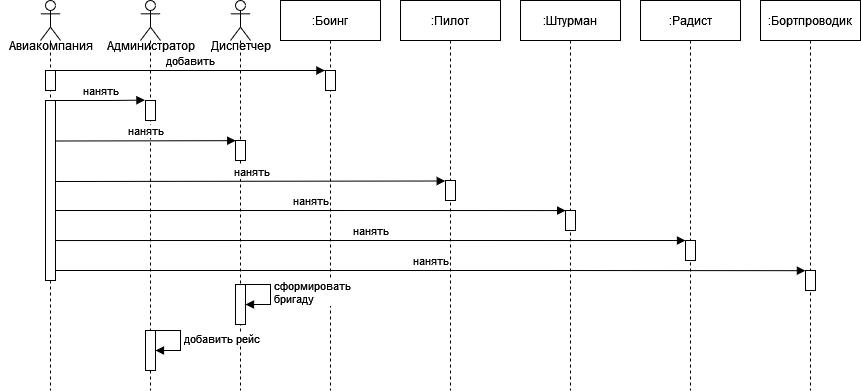

The diagram above was exported from draw.io. Its source (the exported page's mxGraphModel, read from the mxfile embedded in the PNG):
<mxGraphModel dx="1050" dy="497" grid="1" gridSize="10" guides="1" tooltips="1" connect="1" arrows="1" fold="1" page="1" pageScale="1" pageWidth="1100" pageHeight="850" background="none" math="0" shadow="0">
  <root>
    <mxCell id="0" />
    <mxCell id="1" parent="0" />
    <mxCell id="QkwqWzRJEzJr94vQ0uWE-2" value="" style="shape=umlLifeline;participant=umlActor;perimeter=lifelinePerimeter;whiteSpace=wrap;html=1;container=1;collapsible=0;recursiveResize=0;verticalAlign=top;spacingTop=36;outlineConnect=0;" parent="1" vertex="1">
      <mxGeometry x="70" y="80" width="20" height="390" as="geometry" />
    </mxCell>
    <mxCell id="QkwqWzRJEzJr94vQ0uWE-13" value="" style="html=1;points=[];perimeter=orthogonalPerimeter;" parent="QkwqWzRJEzJr94vQ0uWE-2" vertex="1">
      <mxGeometry x="5" y="70" width="10" height="20" as="geometry" />
    </mxCell>
    <mxCell id="QkwqWzRJEzJr94vQ0uWE-20" value="" style="html=1;points=[];perimeter=orthogonalPerimeter;" parent="QkwqWzRJEzJr94vQ0uWE-2" vertex="1">
      <mxGeometry x="5" y="100" width="10" height="180" as="geometry" />
    </mxCell>
    <mxCell id="QkwqWzRJEzJr94vQ0uWE-3" value="" style="shape=umlLifeline;participant=umlActor;perimeter=lifelinePerimeter;whiteSpace=wrap;html=1;container=1;collapsible=0;recursiveResize=0;verticalAlign=top;spacingTop=36;outlineConnect=0;" parent="1" vertex="1">
      <mxGeometry x="170" y="80" width="20" height="390" as="geometry" />
    </mxCell>
    <mxCell id="QkwqWzRJEzJr94vQ0uWE-25" value="" style="html=1;points=[];perimeter=orthogonalPerimeter;" parent="QkwqWzRJEzJr94vQ0uWE-3" vertex="1">
      <mxGeometry x="5" y="100" width="10" height="20" as="geometry" />
    </mxCell>
    <mxCell id="QkwqWzRJEzJr94vQ0uWE-4" value="" style="shape=umlLifeline;participant=umlActor;perimeter=lifelinePerimeter;whiteSpace=wrap;html=1;container=1;collapsible=0;recursiveResize=0;verticalAlign=top;spacingTop=36;outlineConnect=0;" parent="1" vertex="1">
      <mxGeometry x="260" y="80" width="20" height="390" as="geometry" />
    </mxCell>
    <mxCell id="QkwqWzRJEzJr94vQ0uWE-29" value="" style="html=1;points=[];perimeter=orthogonalPerimeter;" parent="QkwqWzRJEzJr94vQ0uWE-4" vertex="1">
      <mxGeometry x="5" y="140" width="10" height="20" as="geometry" />
    </mxCell>
    <mxCell id="icOE9JFu1A-YgM2dEtvM-1" value="" style="html=1;points=[];perimeter=orthogonalPerimeter;" vertex="1" parent="QkwqWzRJEzJr94vQ0uWE-4">
      <mxGeometry x="5" y="284" width="10" height="40" as="geometry" />
    </mxCell>
    <mxCell id="QkwqWzRJEzJr94vQ0uWE-5" value=":Боинг" style="shape=umlLifeline;perimeter=lifelinePerimeter;whiteSpace=wrap;html=1;container=1;collapsible=0;recursiveResize=0;outlineConnect=0;" parent="1" vertex="1">
      <mxGeometry x="310" y="80" width="100" height="390" as="geometry" />
    </mxCell>
    <mxCell id="QkwqWzRJEzJr94vQ0uWE-15" value="" style="html=1;points=[];perimeter=orthogonalPerimeter;" parent="QkwqWzRJEzJr94vQ0uWE-5" vertex="1">
      <mxGeometry x="45" y="70" width="10" height="20" as="geometry" />
    </mxCell>
    <mxCell id="QkwqWzRJEzJr94vQ0uWE-6" value=":Пилот" style="shape=umlLifeline;perimeter=lifelinePerimeter;whiteSpace=wrap;html=1;container=1;collapsible=0;recursiveResize=0;outlineConnect=0;" parent="1" vertex="1">
      <mxGeometry x="430" y="80" width="100" height="390" as="geometry" />
    </mxCell>
    <mxCell id="QkwqWzRJEzJr94vQ0uWE-31" value="" style="html=1;points=[];perimeter=orthogonalPerimeter;" parent="QkwqWzRJEzJr94vQ0uWE-6" vertex="1">
      <mxGeometry x="45" y="180" width="10" height="20" as="geometry" />
    </mxCell>
    <mxCell id="QkwqWzRJEzJr94vQ0uWE-7" value=":Штурман" style="shape=umlLifeline;perimeter=lifelinePerimeter;whiteSpace=wrap;html=1;container=1;collapsible=0;recursiveResize=0;outlineConnect=0;" parent="1" vertex="1">
      <mxGeometry x="550" y="80" width="100" height="390" as="geometry" />
    </mxCell>
    <mxCell id="QkwqWzRJEzJr94vQ0uWE-33" value="" style="html=1;points=[];perimeter=orthogonalPerimeter;" parent="QkwqWzRJEzJr94vQ0uWE-7" vertex="1">
      <mxGeometry x="45" y="210" width="10" height="20" as="geometry" />
    </mxCell>
    <mxCell id="QkwqWzRJEzJr94vQ0uWE-8" value=":Радист" style="shape=umlLifeline;perimeter=lifelinePerimeter;whiteSpace=wrap;html=1;container=1;collapsible=0;recursiveResize=0;outlineConnect=0;" parent="1" vertex="1">
      <mxGeometry x="670" y="80" width="100" height="390" as="geometry" />
    </mxCell>
    <mxCell id="QkwqWzRJEzJr94vQ0uWE-36" value="" style="html=1;points=[];perimeter=orthogonalPerimeter;" parent="QkwqWzRJEzJr94vQ0uWE-8" vertex="1">
      <mxGeometry x="45" y="240" width="10" height="20" as="geometry" />
    </mxCell>
    <mxCell id="QkwqWzRJEzJr94vQ0uWE-9" value="Авиакомпания" style="text;html=1;align=center;verticalAlign=middle;resizable=0;points=[];autosize=1;strokeColor=none;fillColor=none;" parent="1" vertex="1">
      <mxGeometry x="30" y="110" width="100" height="30" as="geometry" />
    </mxCell>
    <mxCell id="QkwqWzRJEzJr94vQ0uWE-10" value="Администратор" style="text;html=1;align=center;verticalAlign=middle;resizable=0;points=[];autosize=1;strokeColor=none;fillColor=none;" parent="1" vertex="1">
      <mxGeometry x="125" y="110" width="110" height="30" as="geometry" />
    </mxCell>
    <mxCell id="QkwqWzRJEzJr94vQ0uWE-11" value="Диспетчер" style="text;html=1;align=center;verticalAlign=middle;resizable=0;points=[];autosize=1;strokeColor=none;fillColor=none;" parent="1" vertex="1">
      <mxGeometry x="230" y="110" width="80" height="30" as="geometry" />
    </mxCell>
    <mxCell id="QkwqWzRJEzJr94vQ0uWE-12" value=":Бортпроводик" style="shape=umlLifeline;perimeter=lifelinePerimeter;whiteSpace=wrap;html=1;container=1;collapsible=0;recursiveResize=0;outlineConnect=0;" parent="1" vertex="1">
      <mxGeometry x="790" y="80" width="100" height="390" as="geometry" />
    </mxCell>
    <mxCell id="QkwqWzRJEzJr94vQ0uWE-38" value="" style="html=1;points=[];perimeter=orthogonalPerimeter;" parent="QkwqWzRJEzJr94vQ0uWE-12" vertex="1">
      <mxGeometry x="45" y="270" width="10" height="20" as="geometry" />
    </mxCell>
    <mxCell id="QkwqWzRJEzJr94vQ0uWE-18" value="добавить" style="html=1;verticalAlign=bottom;endArrow=block;rounded=0;entryX=-0.059;entryY=0;entryDx=0;entryDy=0;entryPerimeter=0;" parent="1" source="QkwqWzRJEzJr94vQ0uWE-13" target="QkwqWzRJEzJr94vQ0uWE-15" edge="1">
      <mxGeometry relative="1" as="geometry">
        <mxPoint x="160" y="230" as="sourcePoint" />
        <mxPoint x="340" y="150" as="targetPoint" />
        <Array as="points">
          <mxPoint x="220" y="150" />
        </Array>
      </mxGeometry>
    </mxCell>
    <mxCell id="QkwqWzRJEzJr94vQ0uWE-26" value="нанять" style="html=1;verticalAlign=bottom;endArrow=block;rounded=0;entryX=-0.059;entryY=-0.02;entryDx=0;entryDy=0;entryPerimeter=0;" parent="1" source="QkwqWzRJEzJr94vQ0uWE-20" target="QkwqWzRJEzJr94vQ0uWE-25" edge="1">
      <mxGeometry relative="1" as="geometry">
        <mxPoint x="95" y="160" as="sourcePoint" />
        <mxPoint x="170" y="180" as="targetPoint" />
        <Array as="points">
          <mxPoint x="140" y="180" />
        </Array>
      </mxGeometry>
    </mxCell>
    <mxCell id="QkwqWzRJEzJr94vQ0uWE-28" value="нанять" style="html=1;verticalAlign=bottom;endArrow=block;rounded=0;entryX=0.022;entryY=0.009;entryDx=0;entryDy=0;entryPerimeter=0;exitX=1.034;exitY=0.225;exitDx=0;exitDy=0;exitPerimeter=0;" parent="1" source="QkwqWzRJEzJr94vQ0uWE-20" target="QkwqWzRJEzJr94vQ0uWE-29" edge="1">
      <mxGeometry relative="1" as="geometry">
        <mxPoint x="100" y="220" as="sourcePoint" />
        <mxPoint x="250" y="220" as="targetPoint" />
        <Array as="points" />
      </mxGeometry>
    </mxCell>
    <mxCell id="QkwqWzRJEzJr94vQ0uWE-30" value="нанять" style="html=1;verticalAlign=bottom;endArrow=block;rounded=0;entryX=-0.029;entryY=0.025;entryDx=0;entryDy=0;entryPerimeter=0;exitX=1.061;exitY=0.45;exitDx=0;exitDy=0;exitPerimeter=0;" parent="1" source="QkwqWzRJEzJr94vQ0uWE-20" target="QkwqWzRJEzJr94vQ0uWE-31" edge="1">
      <mxGeometry relative="1" as="geometry">
        <mxPoint x="140" y="270" as="sourcePoint" />
        <mxPoint x="478.5" y="250.74" as="targetPoint" />
        <Array as="points" />
      </mxGeometry>
    </mxCell>
    <mxCell id="QkwqWzRJEzJr94vQ0uWE-32" value="нанять" style="html=1;verticalAlign=bottom;endArrow=block;rounded=0;entryX=0.016;entryY=0.003;entryDx=0;entryDy=0;entryPerimeter=0;" parent="1" source="QkwqWzRJEzJr94vQ0uWE-20" target="QkwqWzRJEzJr94vQ0uWE-33" edge="1">
      <mxGeometry relative="1" as="geometry">
        <mxPoint x="120" y="290" as="sourcePoint" />
        <mxPoint x="580" y="290" as="targetPoint" />
        <Array as="points">
          <mxPoint x="160" y="290" />
          <mxPoint x="330" y="290" />
        </Array>
      </mxGeometry>
    </mxCell>
    <mxCell id="QkwqWzRJEzJr94vQ0uWE-35" value="нанять" style="html=1;verticalAlign=bottom;endArrow=block;rounded=0;entryX=-0.002;entryY=0.001;entryDx=0;entryDy=0;entryPerimeter=0;exitX=1;exitY=0.778;exitDx=0;exitDy=0;exitPerimeter=0;" parent="1" source="QkwqWzRJEzJr94vQ0uWE-20" target="QkwqWzRJEzJr94vQ0uWE-36" edge="1">
      <mxGeometry relative="1" as="geometry">
        <mxPoint x="200" y="320" as="sourcePoint" />
        <mxPoint x="700" y="320" as="targetPoint" />
        <Array as="points">
          <mxPoint x="275" y="320" />
          <mxPoint x="445" y="320" />
        </Array>
      </mxGeometry>
    </mxCell>
    <mxCell id="QkwqWzRJEzJr94vQ0uWE-37" value="нанять" style="html=1;verticalAlign=bottom;endArrow=block;rounded=0;entryX=-0.011;entryY=0.009;entryDx=0;entryDy=0;entryPerimeter=0;" parent="1" source="QkwqWzRJEzJr94vQ0uWE-20" target="QkwqWzRJEzJr94vQ0uWE-38" edge="1">
      <mxGeometry relative="1" as="geometry">
        <mxPoint x="90" y="350" as="sourcePoint" />
        <mxPoint x="839.77" y="350" as="targetPoint" />
        <Array as="points">
          <mxPoint x="395.27" y="350" />
          <mxPoint x="565.27" y="350" />
        </Array>
      </mxGeometry>
    </mxCell>
    <mxCell id="icOE9JFu1A-YgM2dEtvM-2" value="&lt;div&gt;сформировать&lt;/div&gt;&lt;div&gt;бригаду&lt;/div&gt;" style="edgeStyle=orthogonalEdgeStyle;html=1;align=left;spacingLeft=2;endArrow=block;rounded=0;entryX=1;entryY=0;" edge="1" parent="1">
      <mxGeometry relative="1" as="geometry">
        <mxPoint x="270" y="364" as="sourcePoint" />
        <Array as="points">
          <mxPoint x="300" y="364" />
        </Array>
        <mxPoint x="275" y="384" as="targetPoint" />
      </mxGeometry>
    </mxCell>
    <mxCell id="icOE9JFu1A-YgM2dEtvM-3" value="" style="html=1;points=[];perimeter=orthogonalPerimeter;" vertex="1" parent="1">
      <mxGeometry x="175" y="410" width="10" height="40" as="geometry" />
    </mxCell>
    <mxCell id="icOE9JFu1A-YgM2dEtvM-4" value="добавить рейс" style="edgeStyle=orthogonalEdgeStyle;html=1;align=left;spacingLeft=2;endArrow=block;rounded=0;entryX=1;entryY=0;" edge="1" parent="1">
      <mxGeometry relative="1" as="geometry">
        <mxPoint x="180" y="410" as="sourcePoint" />
        <Array as="points">
          <mxPoint x="210" y="410" />
        </Array>
        <mxPoint x="185" y="430" as="targetPoint" />
      </mxGeometry>
    </mxCell>
  </root>
</mxGraphModel>